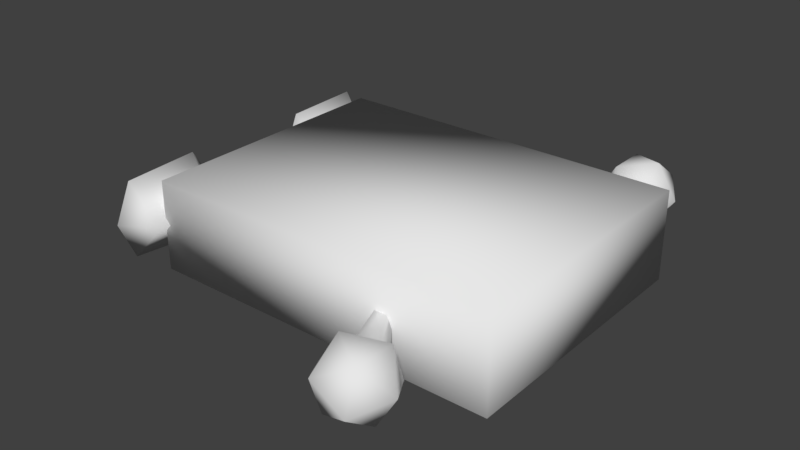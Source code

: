 # Source: whomp.blend  (saved by Blender 2.79.0; exported with 4.5.12 LTS)
import bpy
from mathutils import Matrix  # noqa: F401  (used for matrix-valued properties, if any)

bpy.ops.wm.read_factory_settings(use_empty=True)
scene = bpy.context.scene
scene.name = 'Scene'

# ---- collections
col_collection_1 = bpy.data.collections.new('Collection 1'); scene.collection.children.link(col_collection_1)

# ---- materials (node trees are filled in below, after node groups)
mat_face = bpy.data.materials.new('Face')
mat_face.alpha_threshold = 0.0
mat_face.use_transparent_shadow = False
mat_face.roughness = 0.5
mat_face.specular_intensity = 0.0
mat_back = bpy.data.materials.new('Back')
mat_back.alpha_threshold = 0.0
mat_back.use_transparent_shadow = False
mat_back.roughness = 0.5
mat_back.specular_intensity = 0.0
mat_sides = bpy.data.materials.new('Sides')
mat_sides.alpha_threshold = 0.0
mat_sides.use_transparent_shadow = False
mat_sides.roughness = 0.5
mat_sides.specular_intensity = 0.0
mat_hands = bpy.data.materials.new('Hands')
mat_hands.alpha_threshold = 0.0
mat_hands.use_transparent_shadow = False
mat_hands.roughness = 0.5
mat_hands.specular_intensity = 0.0

# ---- material node trees

# ---- world
world_world = bpy.data.worlds.new('World'); scene.world = world_world
world_world.color = (0.05088, 0.05088, 0.05088)
world_world.use_sun_shadow = False
world_world.sun_shadow_jitter_overblur = 0.0
world_world.cycles.sampling_method = 'MANUAL'

# ---- meshes
me_whomp = bpy.data.meshes.new('Whomp[')
me_whomp.from_pydata([(-3.767, -2.863, 0.9471), (3.767, 2.866, 0.9471), (3.805, -2.816, 0.9471), (-3.805, 2.814, -0.947), (-3.767, -2.863, -0.947), (3.767, 2.866, -0.947), (-3.805, 2.814, 0.9471), (3.805, -2.816, -0.947), (2.178, 3.882, 0.3972), (2.378, 3.767, -0.3078), (1.559, 2.611, -0.1292), (1.392, 2.708, -0.1292), (1.983, 3.995, -0.3078), (1.335, 2.741, 0.05875), (1.857, 4.067, 0.1246), (1.473, 2.661, 0.1763), (1.616, 2.578, 0.05875), (2.504, 3.694, 0.1246), (1.506, -2.635, -0.1762), (1.421, -2.684, 0.1293), (2.012, -3.971, 0.3079), (2.407, -3.743, 0.3079), (2.211, -3.856, -0.3971), (2.533, -3.67, -0.1292), (1.886, -4.044, -0.1292), (1.364, -2.717, -0.05875), (1.645, -2.555, -0.05875), (1.588, -2.588, 0.1293), (-4.35, 2.927, -0.9141), (-4.425, 1.395, -0.8013), (-3.476, 2.673, 0.02115), (-4.439, 1.399, 0.8343), (-4.364, 2.969, 0.9236), (-4.453, 1.047, 0.02115), (-3.711, 1.512, 0.02115), (-4.331, 3.477, 0.01645), (-3.447, -1.881, 0.03525), (-4.411, -3.155, -0.7778), (-3.682, -3.042, 0.03525), (-4.336, -1.585, -0.8671), (-4.322, -1.627, 0.9706), (-4.397, -3.16, 0.8578), (-4.425, -3.507, 0.03525), (-4.303, -1.077, 0.03995), (1.64, 4.33, 0.002351), (2.082, 4.751, 0.5812), (2.082, 5.011, -0.2188), (2.082, 4.33, -0.7132), (2.082, 3.65, -0.2188), (2.082, 3.91, 0.5812), (2.798, 5.011, 0.2235), (2.798, 4.751, -0.5765), (2.798, 3.91, -0.5765), (2.798, 3.65, 0.2235), (2.798, 4.33, 0.7179), (3.24, 4.33, 0.002351), (1.64, -4.323, 0.002351), (2.082, -4.744, -0.5765), (2.082, -5.004, 0.2235), (2.082, -4.323, 0.7179), (2.082, -3.643, 0.2235), (2.082, -3.903, -0.5765), (2.798, -5.004, -0.2188), (2.798, -4.744, 0.5812), (2.798, -3.903, 0.5812), (2.798, -3.643, -0.2188), (2.798, -4.323, -0.7132), (3.24, -4.323, 0.002351)], [], [(0, 4, 7), (2, 5, 1), (2, 7, 5), (6, 4, 0), (6, 3, 4), (3, 6, 1), (3, 1, 5), (0, 7, 2), (6, 2, 1), (6, 0, 2), (4, 3, 5), (4, 5, 7), (15, 17, 8), (16, 9, 17), (16, 10, 9), (10, 12, 9), (10, 11, 12), (13, 15, 8), (13, 8, 14), (11, 13, 14), (15, 16, 17), (11, 14, 12), (22, 25, 18), (24, 19, 25), (24, 20, 19), (20, 27, 19), (20, 21, 27), (23, 22, 18), (23, 18, 26), (21, 23, 26), (22, 24, 25), (21, 26, 27), (35, 29, 33), (35, 28, 29), (34, 33, 29), (29, 30, 34), (29, 28, 30), (30, 28, 35), (34, 30, 31), (35, 32, 30), (30, 32, 31), (31, 33, 34), (35, 33, 31), (35, 31, 32), (41, 42, 38), (38, 36, 41), (38, 42, 37), (37, 36, 38), (43, 40, 36), (36, 40, 41), (36, 39, 43), (37, 39, 36), (39, 41, 40), (39, 42, 41), (39, 37, 42), (39, 40, 43), (44, 45, 46), (45, 44, 49), (44, 46, 47), (44, 47, 48), (44, 48, 49), (45, 49, 54), (46, 45, 50), (47, 46, 51), (48, 47, 52), (49, 48, 53), (45, 54, 50), (46, 50, 51), (47, 51, 52), (48, 52, 53), (49, 53, 54), (50, 54, 55), (51, 50, 55), (52, 51, 55), (53, 52, 55), (54, 53, 55), (56, 57, 58), (57, 56, 61), (56, 58, 59), (56, 59, 60), (56, 60, 61), (57, 61, 66), (58, 57, 62), (59, 58, 63), (60, 59, 64), (61, 60, 65), (57, 66, 62), (58, 62, 63), (59, 63, 64), (60, 64, 65), (61, 65, 66), (62, 66, 67), (63, 62, 67), (64, 63, 67), (65, 64, 67), (66, 65, 67)])
me_whomp.polygons.foreach_set('use_smooth', [True] * 96)
me_whomp.polygons.foreach_set('material_index', [2, 2, 2, 2, 2, 2, 2, 2, 1, 1, 0, 0, 2, 2, 2, 2, 2, 2, 2, 2, 2, 2, 2, 2, 2, 2, 2, 2, 2, 2, 2, 2, 2, 2, 2, 2, 2, 2, 2, 2, 2, 2, 2, 2, 2, 2, 2, 2, 2, 2, 2, 2, 2, 2, 2, 2, 3, 3, 3, 3, 3, 3, 3, 3, 3, 3, 3, 3, 3, 3, 3, 3, 3, 3, 3, 3, 3, 3, 3, 3, 3, 3, 3, 3, 3, 3, 3, 3, 3, 3, 3, 3, 3, 3, 3, 3])
_uv = me_whomp.uv_layers.new(name='UVMap')
_uv.uv.foreach_set('vector', [0.2644, -0.003563, 0.7379, -0.003563, 0.7379, 1.889, 0.2644, -0.1475, 0.7379, 1.273, 0.2644, 1.273, 0.2644, -0.1475, 0.7379, -0.1475, 0.7379, 1.273, 0.2644, 0.2602, 0.7379, -1.159, 0.2644, -1.159, 0.2644, 0.2602, 0.7379, 0.2602, 0.7379, -1.159, 0.7379, -0.01296, 0.2644, -0.01296, 0.2644, 1.88, 0.7379, -0.01296, 0.2644, 1.88, 0.7379, 1.88, 0.2644, -0.003563, 0.7379, 1.889, 0.2644, 1.889, 0.0001406, -6.855e-07, 1.0, 1.0, -0.0002812, 1.0, 0.0001406, -6.855e-07, 0.9995, 1.401e-06, 1.0, 1.0, 0.000624, 8.566e-05, 0.9996, 8.161e-05, 0.9999, 1.0, 0.000624, 8.566e-05, 0.9999, 1.0, 8.161e-05, 1.0, 0.8053, 0.7518, 1.014, 1.234, 0.6838, 1.234, 2.102, -0.7424, 2.331, -0.243, 2.008, -0.243, 2.102, -0.7424, 2.243, -0.7425, 2.331, -0.243, 2.243, -0.7425, 2.48, -0.2607, 2.331, -0.243, 2.243, -0.7425, 2.306, -0.75, 2.48, -0.2607, 2.355, 1.045, 2.279, 1.076, 2.002, 0.6537, 2.355, 1.045, 2.002, 0.6537, 2.178, 0.5799, 2.491, 1.046, 2.355, 1.045, 2.178, 0.5799, 0.8053, 0.7518, 0.9488, 0.7517, 1.014, 1.234, 2.491, 1.046, 2.178, 0.5799, 2.491, 0.5831, 2.013, 0.1745, 2.364, 0.5439, 2.289, 0.5799, 2.183, 0.09215, 2.5, 0.5468, 2.364, 0.5439, 2.183, 0.09215, 2.5, 0.09756, 2.5, 0.5468, -0.3168, 1.216, -0.4258, 0.7702, -0.3168, 0.7981, -0.3168, 1.216, -0.5746, 1.15, -0.4258, 0.7702, 0.01038, 1.001, -0.3168, 1.001, -0.2156, 0.7702, 0.01038, 1.001, -0.2156, 0.7702, -0.07384, 0.7707, 0.6838, 1.25, 0.3551, 1.25, 0.4465, 0.7519, 2.013, 0.1745, 2.183, 0.09215, 2.364, 0.5439, 0.6838, 1.25, 0.4465, 0.7519, 0.5887, 0.7517, -0.8584, 0.1033, -1.357, -0.6441, -0.7564, -0.75, -0.8584, 0.1033, -1.5, -0.1083, -1.357, -0.6441, 0.3903, 0.3688, 0.64, 0.1033, 1.15, 0.2778, 1.15, 0.2778, 0.3551, 0.7517, 0.3903, 0.3688, 1.15, 0.2778, 1.258, 0.7517, 0.3551, 0.7517, 2.002, 1.035, 1.258, 1.055, 1.366, 0.7686, -0.5746, 0.327, -0.5746, 0.7418, -1.332, 0.2414, 1.366, 0.7686, 2.002, 0.5799, 2.002, 1.035, -0.5746, 0.7418, -1.5, 0.7826, -1.332, 0.2414, -1.332, 0.2414, -0.9082, 0.1033, -0.5746, 0.327, -0.8584, 0.1033, -0.7564, -0.75, -0.1906, -0.61, -0.8584, 0.1033, -0.1906, -0.61, -0.1906, -0.05699, -0.399, 0.2412, 0.02154, 0.1033, 0.3551, 0.327, 0.3551, 0.327, 0.3551, 0.7418, -0.399, 0.2412, 1.141, -0.4824, 1.382, -0.75, 1.896, -0.5815, 1.896, -0.5815, 1.119, -0.0993, 1.141, -0.4824, 1.358, 0.3046, 2.013, 0.1033, 2.013, 0.5604, 0.3551, 0.7418, -0.5746, 0.7702, -0.399, 0.2412, 2.013, 0.5604, 1.258, 0.5799, 1.358, 0.3046, 1.896, -0.5815, 2.008, -0.0993, 1.119, -0.0993, 1.119, -0.5897, -0.04793, -0.00259, -0.1906, -0.5384, 1.119, -0.5897, 0.553, 0.1033, -0.04793, -0.00259, 1.119, -0.5897, 1.119, -0.03668, 0.553, 0.1033, 1.119, -0.5897, -0.1906, -0.5384, 0.451, -0.75, 2.659, -0.931, 2.114, 0.01381, 3.205, 0.01381, 2.114, 0.01381, 1.568, -0.931, 1.023, 0.01381, -1.705, -0.931, -2.25, 0.01381, -1.159, 0.01381, -0.6136, -0.931, -1.159, 0.01381, -0.06818, 0.01381, 0.4773, -0.931, -0.06818, 0.01381, 1.023, 0.01381, 2.114, 0.01381, 1.023, 0.01381, 1.568, 0.9586, 3.205, 0.01381, 2.114, 0.01381, 2.659, 0.9586, -1.159, 0.01381, -2.25, 0.01381, -1.705, 0.9586, -0.06818, 0.01381, -1.159, 0.01381, -0.6136, 0.9586, 1.023, 0.01381, -0.06818, 0.01381, 0.4773, 0.9586, 2.114, 0.01381, 1.568, 0.9586, 2.659, 0.9586, 3.205, 0.01381, 2.659, 0.9586, 3.75, 0.9586, -1.159, 0.01381, -1.705, 0.9586, -0.6136, 0.9586, -0.06818, 0.01381, -0.6136, 0.9586, 0.4773, 0.9586, 1.023, 0.01381, 0.4773, 0.9586, 1.568, 0.9586, 2.659, 0.9586, 1.568, 0.9586, 2.114, 1.903, 3.75, 0.9586, 2.659, 0.9586, 3.205, 1.903, -0.6136, 0.9586, -1.705, 0.9586, -1.159, 1.903, 0.4773, 0.9586, -0.6136, 0.9586, -0.06818, 1.903, 1.568, 0.9586, 0.4773, 0.9586, 1.023, 1.903, 2.659, -0.931, 2.114, 0.01381, 3.205, 0.01381, 2.114, 0.01381, 1.568, -0.931, 1.023, 0.01381, -1.705, -0.931, -2.25, 0.01381, -1.159, 0.01381, -0.6136, -0.931, -1.159, 0.01381, -0.06818, 0.01381, 0.4773, -0.931, -0.06818, 0.01381, 1.023, 0.01381, 2.114, 0.01381, 1.023, 0.01381, 1.568, 0.9586, 3.205, 0.01381, 2.114, 0.01381, 2.659, 0.9586, -1.159, 0.01381, -2.25, 0.01381, -1.705, 0.9586, -0.06818, 0.01381, -1.159, 0.01381, -0.6136, 0.9586, 1.023, 0.01381, -0.06818, 0.01381, 0.4773, 0.9586, 2.114, 0.01381, 1.568, 0.9586, 2.659, 0.9586, 3.205, 0.01381, 2.659, 0.9586, 3.75, 0.9586, -1.159, 0.01381, -1.705, 0.9586, -0.6136, 0.9586, -0.06818, 0.01381, -0.6136, 0.9586, 0.4773, 0.9586, 1.023, 0.01381, 0.4773, 0.9586, 1.568, 0.9586, 2.659, 0.9586, 1.568, 0.9586, 2.114, 1.903, 3.75, 0.9586, 2.659, 0.9586, 3.205, 1.903, -0.6136, 0.9586, -1.705, 0.9586, -1.159, 1.903, 0.4773, 0.9586, -0.6136, 0.9586, -0.06818, 1.903, 1.568, 0.9586, 0.4773, 0.9586, 1.023, 1.903])
me_whomp.materials.append(mat_face)
me_whomp.materials.append(mat_back)
me_whomp.materials.append(mat_sides)
me_whomp.materials.append(mat_hands)
me_whomp.use_remesh_preserve_volume = False
me_whomp.use_remesh_preserve_attributes = False
me_whomp.use_mirror_vertex_groups = False
me_whomp.update()

# ---- objects
ob_whomp = bpy.data.objects.new('Whomp', me_whomp)

# ---- transforms, parenting, visibility, modifiers, constraints
ob_whomp.location = (0.0, 0.0, 0.9588)
ob_whomp.scale = (1.0, 1.0, 1.0)
ob_whomp.lineart.crease_threshold = 0.0

# ---- collection membership
col_collection_1.objects.link(ob_whomp)

# ---- scene / render settings (as saved in the file)
scene.frame_start = 1; scene.frame_end = 250; scene.frame_set(113)
scene.render.engine = 'BLENDER_EEVEE_NEXT'
scene.render.resolution_percentage = 50
scene.render.dither_intensity = 0.0
scene.cycles.use_denoising = False
scene.cycles.samples = 128
scene.cycles.sampling_pattern = 'TABULATED_SOBOL'
scene.cycles.use_adaptive_sampling = False
scene.cycles.use_light_tree = False
scene.cycles.blur_glossy = 0.0
scene.cycles.sample_clamp_indirect = 0.0
scene.view_settings.view_transform = 'Standard'
bpy.context.view_layer.update()

# ---- added for rendering (the .blend has no active camera and no usable light): camera, sun
cam_auto = bpy.data.cameras.new('AutoCamera')
cam_auto.lens = 50.0
cam_auto.sensor_width = 36.0
cam_auto.clip_end = 1000.0
ob_auto_camera = bpy.data.objects.new('AutoCamera', cam_auto)
scene.collection.objects.link(ob_auto_camera)
ob_auto_camera.location = (11.8156, -14.5644, 10.6825)
ob_auto_camera.rotation_euler = (1.09748, -7.21219e-08, 0.694738)
scene.camera = ob_auto_camera
light_auto_sun = bpy.data.lights.new('AutoSun', 'SUN')
light_auto_sun.energy = 3.0
light_auto_sun.angle = 0.0523599
ob_auto_sun = bpy.data.objects.new('AutoSun', light_auto_sun)
scene.collection.objects.link(ob_auto_sun)
ob_auto_sun.rotation_euler = (0.872665, 0.174533, 0.523599)
bpy.context.view_layer.update()
